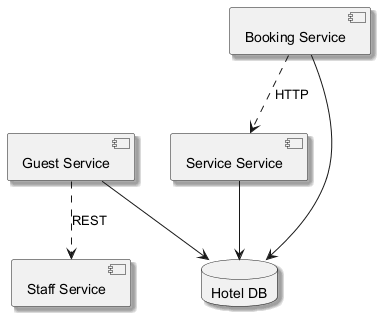

The diagram above was rendered by PlantUML. Its source (embedded in the PNG):
@startuml
skinparam monochrome true
skinparam shadowing true
component "Service Service" as C_ServiceService
component "Guest Service" as C_GuestService
component "Booking Service" as C_BookingService
component "Staff Service" as C_StaffService
database "Hotel DB" as DB_hotel
C_ServiceService --> DB_hotel
C_GuestService --> DB_hotel
C_BookingService --> DB_hotel
C_BookingService ..> C_ServiceService : HTTP
C_GuestService ..> C_StaffService : REST
@enduml